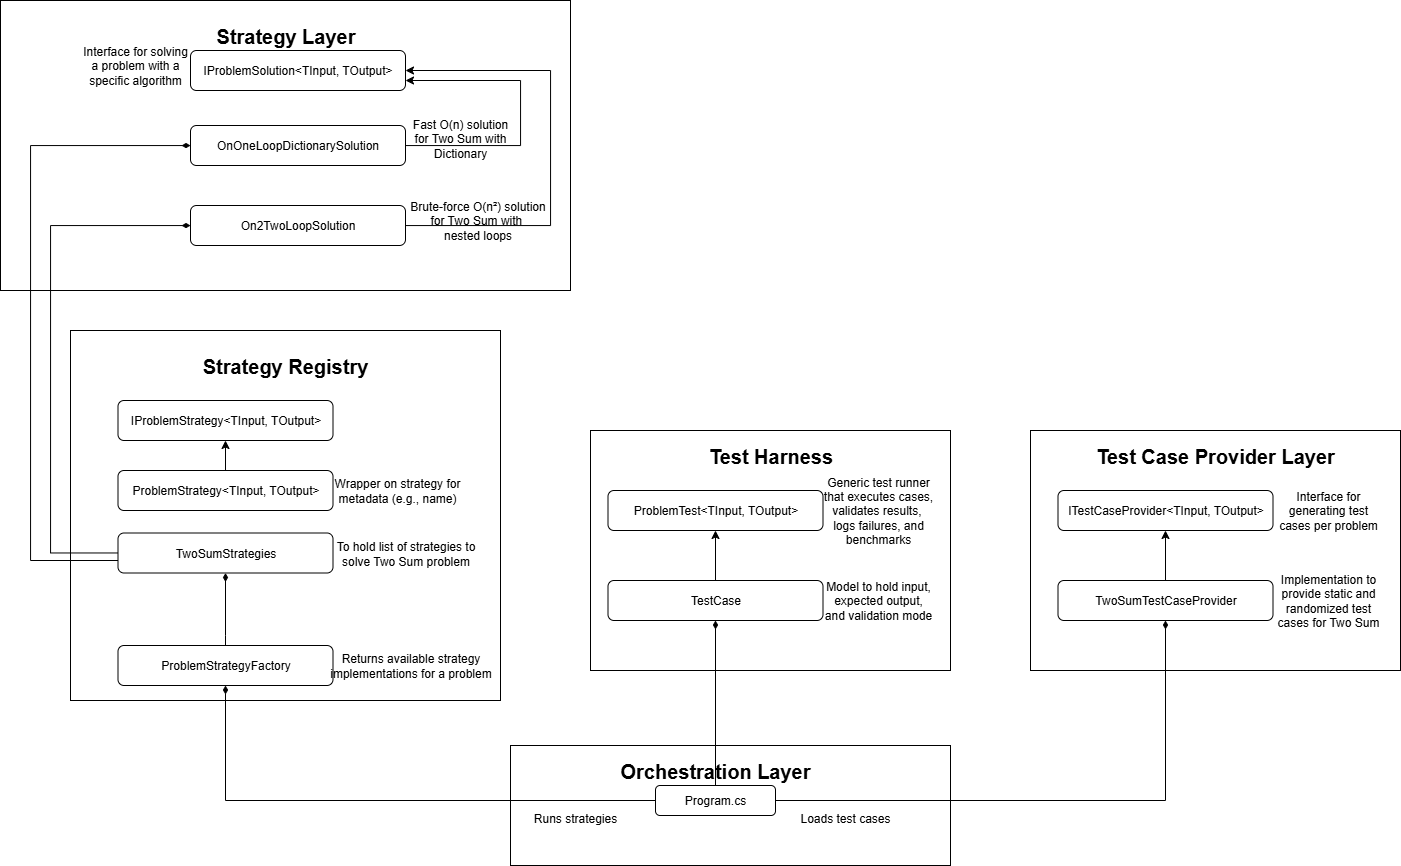

The diagram above was exported from draw.io. Its source (the exported page's mxGraphModel, read from the mxfile embedded in the PNG):
<mxGraphModel dx="3531" dy="2148" grid="1" gridSize="10" guides="1" tooltips="1" connect="1" arrows="1" fold="1" page="1" pageScale="1" pageWidth="1100" pageHeight="850" math="0" shadow="0">
  <root>
    <mxCell id="0" />
    <mxCell id="1" parent="0" />
    <mxCell id="SoGpk_oBTaYuiK0jBRyO-1" value="" style="rounded=0;whiteSpace=wrap;html=1;fillColor=none;" parent="1" vertex="1">
      <mxGeometry x="390" y="145" width="440" height="120" as="geometry" />
    </mxCell>
    <mxCell id="SoGpk_oBTaYuiK0jBRyO-2" value="&lt;b&gt;&lt;font style=&quot;font-size: 20px;&quot;&gt;Orchestration Layer&lt;/font&gt;&lt;/b&gt;" style="text;html=1;align=center;verticalAlign=middle;whiteSpace=wrap;rounded=0;" parent="1" vertex="1">
      <mxGeometry x="480" y="155" width="230" height="30" as="geometry" />
    </mxCell>
    <mxCell id="SoGpk_oBTaYuiK0jBRyO-12" style="edgeStyle=orthogonalEdgeStyle;rounded=0;orthogonalLoop=1;jettySize=auto;html=1;endArrow=diamondThin;endFill=1;" parent="1" source="SoGpk_oBTaYuiK0jBRyO-3" target="SoGpk_oBTaYuiK0jBRyO-9" edge="1">
      <mxGeometry relative="1" as="geometry" />
    </mxCell>
    <mxCell id="SoGpk_oBTaYuiK0jBRyO-44" style="edgeStyle=orthogonalEdgeStyle;rounded=0;orthogonalLoop=1;jettySize=auto;html=1;endArrow=diamondThin;endFill=1;" parent="1" source="SoGpk_oBTaYuiK0jBRyO-3" target="SoGpk_oBTaYuiK0jBRyO-36" edge="1">
      <mxGeometry relative="1" as="geometry" />
    </mxCell>
    <mxCell id="SoGpk_oBTaYuiK0jBRyO-49" style="edgeStyle=orthogonalEdgeStyle;rounded=0;orthogonalLoop=1;jettySize=auto;html=1;endArrow=diamondThin;endFill=1;" parent="1" source="SoGpk_oBTaYuiK0jBRyO-3" target="SoGpk_oBTaYuiK0jBRyO-29" edge="1">
      <mxGeometry relative="1" as="geometry" />
    </mxCell>
    <mxCell id="SoGpk_oBTaYuiK0jBRyO-3" value="Program.cs" style="rounded=1;whiteSpace=wrap;html=1;fillColor=none;" parent="1" vertex="1">
      <mxGeometry x="535" y="185" width="120" height="30" as="geometry" />
    </mxCell>
    <mxCell id="SoGpk_oBTaYuiK0jBRyO-4" value="Loads test cases" style="text;html=1;align=center;verticalAlign=middle;whiteSpace=wrap;rounded=0;" parent="1" vertex="1">
      <mxGeometry x="670" y="212.5" width="110" height="10" as="geometry" />
    </mxCell>
    <mxCell id="SoGpk_oBTaYuiK0jBRyO-5" value="" style="rounded=0;whiteSpace=wrap;html=1;fillColor=none;" parent="1" vertex="1">
      <mxGeometry x="910" y="-170" width="370" height="240" as="geometry" />
    </mxCell>
    <mxCell id="SoGpk_oBTaYuiK0jBRyO-6" value="&lt;b&gt;&lt;font style=&quot;font-size: 20px;&quot;&gt;Test Case Provider Layer&lt;/font&gt;&lt;/b&gt;" style="text;html=1;align=center;verticalAlign=middle;whiteSpace=wrap;rounded=0;" parent="1" vertex="1">
      <mxGeometry x="955" y="-160" width="280" height="30" as="geometry" />
    </mxCell>
    <mxCell id="SoGpk_oBTaYuiK0jBRyO-7" value="ITestCaseProvider&amp;lt;TInput, TOutput&amp;gt;" style="rounded=1;whiteSpace=wrap;html=1;fillColor=none;" parent="1" vertex="1">
      <mxGeometry x="937.5" y="-110" width="215" height="40" as="geometry" />
    </mxCell>
    <mxCell id="SoGpk_oBTaYuiK0jBRyO-8" value="Interface for generating test cases per problem" style="text;html=1;align=center;verticalAlign=middle;whiteSpace=wrap;rounded=0;" parent="1" vertex="1">
      <mxGeometry x="1152.5" y="-115" width="110" height="50" as="geometry" />
    </mxCell>
    <mxCell id="SoGpk_oBTaYuiK0jBRyO-10" style="edgeStyle=orthogonalEdgeStyle;rounded=0;orthogonalLoop=1;jettySize=auto;html=1;entryX=0.5;entryY=1;entryDx=0;entryDy=0;" parent="1" source="SoGpk_oBTaYuiK0jBRyO-9" target="SoGpk_oBTaYuiK0jBRyO-7" edge="1">
      <mxGeometry relative="1" as="geometry" />
    </mxCell>
    <mxCell id="SoGpk_oBTaYuiK0jBRyO-9" value="TwoSumTestCaseProvider" style="rounded=1;whiteSpace=wrap;html=1;fillColor=none;" parent="1" vertex="1">
      <mxGeometry x="937.5" y="-20" width="215" height="40" as="geometry" />
    </mxCell>
    <mxCell id="SoGpk_oBTaYuiK0jBRyO-11" value="Implementation to provide&amp;nbsp;static and randomized test cases for Two Sum" style="text;html=1;align=center;verticalAlign=middle;whiteSpace=wrap;rounded=0;" parent="1" vertex="1">
      <mxGeometry x="1152.5" y="-25" width="110" height="50" as="geometry" />
    </mxCell>
    <mxCell id="SoGpk_oBTaYuiK0jBRyO-13" value="&lt;div&gt;Runs strategies&lt;/div&gt;" style="text;html=1;align=center;verticalAlign=middle;whiteSpace=wrap;rounded=0;" parent="1" vertex="1">
      <mxGeometry x="400" y="210" width="110" height="15" as="geometry" />
    </mxCell>
    <mxCell id="SoGpk_oBTaYuiK0jBRyO-14" value="" style="rounded=0;whiteSpace=wrap;html=1;fillColor=none;" parent="1" vertex="1">
      <mxGeometry x="-120" y="-600" width="570" height="290" as="geometry" />
    </mxCell>
    <mxCell id="SoGpk_oBTaYuiK0jBRyO-15" value="&lt;b&gt;&lt;font style=&quot;font-size: 20px;&quot;&gt;Strategy Layer&lt;/font&gt;&lt;/b&gt;" style="text;html=1;align=center;verticalAlign=middle;whiteSpace=wrap;rounded=0;" parent="1" vertex="1">
      <mxGeometry x="87.5" y="-580" width="155" height="30" as="geometry" />
    </mxCell>
    <mxCell id="SoGpk_oBTaYuiK0jBRyO-16" value="IProblemSolution&amp;lt;TInput, TOutput&amp;gt;" style="rounded=1;whiteSpace=wrap;html=1;fillColor=none;" parent="1" vertex="1">
      <mxGeometry x="70" y="-550" width="215" height="40" as="geometry" />
    </mxCell>
    <mxCell id="SoGpk_oBTaYuiK0jBRyO-17" value="Interface for solving a problem with a specific algorithm" style="text;html=1;align=center;verticalAlign=middle;whiteSpace=wrap;rounded=0;" parent="1" vertex="1">
      <mxGeometry x="-40" y="-560" width="110" height="50" as="geometry" />
    </mxCell>
    <mxCell id="SoGpk_oBTaYuiK0jBRyO-18" style="edgeStyle=orthogonalEdgeStyle;rounded=0;orthogonalLoop=1;jettySize=auto;html=1;" parent="1" source="SoGpk_oBTaYuiK0jBRyO-19" target="SoGpk_oBTaYuiK0jBRyO-16" edge="1">
      <mxGeometry relative="1" as="geometry">
        <Array as="points">
          <mxPoint x="400" y="-455" />
          <mxPoint x="400" y="-520" />
        </Array>
      </mxGeometry>
    </mxCell>
    <mxCell id="SoGpk_oBTaYuiK0jBRyO-19" value="OnOneLoopDictionarySolution" style="rounded=1;whiteSpace=wrap;html=1;fillColor=none;" parent="1" vertex="1">
      <mxGeometry x="70" y="-475" width="215" height="40" as="geometry" />
    </mxCell>
    <mxCell id="SoGpk_oBTaYuiK0jBRyO-20" value="Fast O(n) solution for Two Sum with Dictionary" style="text;html=1;align=center;verticalAlign=middle;whiteSpace=wrap;rounded=0;" parent="1" vertex="1">
      <mxGeometry x="285" y="-487.5" width="110" height="50" as="geometry" />
    </mxCell>
    <mxCell id="SoGpk_oBTaYuiK0jBRyO-23" style="edgeStyle=orthogonalEdgeStyle;rounded=0;orthogonalLoop=1;jettySize=auto;html=1;" parent="1" source="SoGpk_oBTaYuiK0jBRyO-21" target="SoGpk_oBTaYuiK0jBRyO-16" edge="1">
      <mxGeometry relative="1" as="geometry">
        <Array as="points">
          <mxPoint x="430" y="-375" />
          <mxPoint x="430" y="-530" />
        </Array>
      </mxGeometry>
    </mxCell>
    <mxCell id="SoGpk_oBTaYuiK0jBRyO-21" value="On2TwoLoopSolution" style="rounded=1;whiteSpace=wrap;html=1;fillColor=none;" parent="1" vertex="1">
      <mxGeometry x="70" y="-395" width="215" height="40" as="geometry" />
    </mxCell>
    <mxCell id="SoGpk_oBTaYuiK0jBRyO-22" value="Brute-force O(n²) solution for Two Sum with&amp;nbsp;&lt;div&gt;nested loops&lt;/div&gt;" style="text;html=1;align=center;verticalAlign=middle;whiteSpace=wrap;rounded=0;" parent="1" vertex="1">
      <mxGeometry x="285" y="-405" width="145" height="50" as="geometry" />
    </mxCell>
    <mxCell id="SoGpk_oBTaYuiK0jBRyO-24" value="" style="rounded=0;whiteSpace=wrap;html=1;fillColor=none;" parent="1" vertex="1">
      <mxGeometry x="470" y="-170" width="360" height="240" as="geometry" />
    </mxCell>
    <mxCell id="SoGpk_oBTaYuiK0jBRyO-25" value="&lt;b&gt;&lt;font style=&quot;font-size: 20px;&quot;&gt;Test Harness&lt;/font&gt;&lt;/b&gt;" style="text;html=1;align=center;verticalAlign=middle;whiteSpace=wrap;rounded=0;" parent="1" vertex="1">
      <mxGeometry x="572.5" y="-160" width="155" height="30" as="geometry" />
    </mxCell>
    <mxCell id="SoGpk_oBTaYuiK0jBRyO-26" value="ProblemTest&amp;lt;TInput, TOutput&amp;gt;" style="rounded=1;whiteSpace=wrap;html=1;fillColor=none;" parent="1" vertex="1">
      <mxGeometry x="487.5" y="-110" width="215" height="40" as="geometry" />
    </mxCell>
    <mxCell id="SoGpk_oBTaYuiK0jBRyO-27" value="Generic test runner that executes cases, validates results,&amp;nbsp;&lt;div&gt;logs failures, and benchmarks&lt;/div&gt;" style="text;html=1;align=center;verticalAlign=middle;whiteSpace=wrap;rounded=0;" parent="1" vertex="1">
      <mxGeometry x="693.75" y="-127.5" width="127.5" height="75" as="geometry" />
    </mxCell>
    <mxCell id="SoGpk_oBTaYuiK0jBRyO-28" style="edgeStyle=orthogonalEdgeStyle;rounded=0;orthogonalLoop=1;jettySize=auto;html=1;entryX=0.5;entryY=1;entryDx=0;entryDy=0;" parent="1" source="SoGpk_oBTaYuiK0jBRyO-29" target="SoGpk_oBTaYuiK0jBRyO-26" edge="1">
      <mxGeometry relative="1" as="geometry" />
    </mxCell>
    <mxCell id="SoGpk_oBTaYuiK0jBRyO-29" value="TestCase" style="rounded=1;whiteSpace=wrap;html=1;fillColor=none;" parent="1" vertex="1">
      <mxGeometry x="487.5" y="-20" width="215" height="40" as="geometry" />
    </mxCell>
    <mxCell id="SoGpk_oBTaYuiK0jBRyO-30" value="Model to hold input, expected output, and validation mode" style="text;html=1;align=center;verticalAlign=middle;whiteSpace=wrap;rounded=0;" parent="1" vertex="1">
      <mxGeometry x="702.5" y="-25" width="110" height="50" as="geometry" />
    </mxCell>
    <mxCell id="SoGpk_oBTaYuiK0jBRyO-31" value="" style="rounded=0;whiteSpace=wrap;html=1;fillColor=none;" parent="1" vertex="1">
      <mxGeometry x="-50" y="-270" width="430" height="370" as="geometry" />
    </mxCell>
    <mxCell id="SoGpk_oBTaYuiK0jBRyO-32" value="&lt;b&gt;&lt;font style=&quot;font-size: 20px;&quot;&gt;Strategy Registry&lt;/font&gt;&lt;/b&gt;" style="text;html=1;align=center;verticalAlign=middle;whiteSpace=wrap;rounded=0;" parent="1" vertex="1">
      <mxGeometry x="71.25" y="-250" width="187.5" height="30" as="geometry" />
    </mxCell>
    <mxCell id="SoGpk_oBTaYuiK0jBRyO-43" style="edgeStyle=orthogonalEdgeStyle;rounded=0;orthogonalLoop=1;jettySize=auto;html=1;" parent="1" source="SoGpk_oBTaYuiK0jBRyO-33" target="SoGpk_oBTaYuiK0jBRyO-42" edge="1">
      <mxGeometry relative="1" as="geometry" />
    </mxCell>
    <mxCell id="SoGpk_oBTaYuiK0jBRyO-33" value="ProblemStrategy&amp;lt;TInput, TOutput&amp;gt;" style="rounded=1;whiteSpace=wrap;html=1;fillColor=none;" parent="1" vertex="1">
      <mxGeometry x="-2.5" y="-130" width="215" height="40" as="geometry" />
    </mxCell>
    <mxCell id="SoGpk_oBTaYuiK0jBRyO-34" value="Wrapper on strategy for metadata (e.g., name)" style="text;html=1;align=center;verticalAlign=middle;whiteSpace=wrap;rounded=0;" parent="1" vertex="1">
      <mxGeometry x="212.5" y="-135" width="127.5" height="50" as="geometry" />
    </mxCell>
    <mxCell id="SoGpk_oBTaYuiK0jBRyO-41" style="edgeStyle=orthogonalEdgeStyle;rounded=0;orthogonalLoop=1;jettySize=auto;html=1;endArrow=diamondThin;endFill=1;" parent="1" source="SoGpk_oBTaYuiK0jBRyO-36" target="SoGpk_oBTaYuiK0jBRyO-39" edge="1">
      <mxGeometry relative="1" as="geometry">
        <Array as="points">
          <mxPoint x="105" y="35" />
        </Array>
      </mxGeometry>
    </mxCell>
    <mxCell id="SoGpk_oBTaYuiK0jBRyO-36" value="ProblemStrategyFactory" style="rounded=1;whiteSpace=wrap;html=1;fillColor=none;" parent="1" vertex="1">
      <mxGeometry x="-2.5" y="45" width="215" height="40" as="geometry" />
    </mxCell>
    <mxCell id="SoGpk_oBTaYuiK0jBRyO-37" value="Returns available strategy implementations for a problem" style="text;html=1;align=center;verticalAlign=middle;whiteSpace=wrap;rounded=0;" parent="1" vertex="1">
      <mxGeometry x="202.5" y="40" width="175" height="50" as="geometry" />
    </mxCell>
    <mxCell id="SoGpk_oBTaYuiK0jBRyO-47" style="edgeStyle=orthogonalEdgeStyle;rounded=0;orthogonalLoop=1;jettySize=auto;html=1;endArrow=diamondThin;endFill=1;" parent="1" source="SoGpk_oBTaYuiK0jBRyO-39" target="SoGpk_oBTaYuiK0jBRyO-21" edge="1">
      <mxGeometry relative="1" as="geometry">
        <Array as="points">
          <mxPoint x="-70" y="-47" />
          <mxPoint x="-70" y="-375" />
        </Array>
      </mxGeometry>
    </mxCell>
    <mxCell id="SoGpk_oBTaYuiK0jBRyO-48" style="edgeStyle=orthogonalEdgeStyle;rounded=0;orthogonalLoop=1;jettySize=auto;html=1;endArrow=diamondThin;endFill=1;" parent="1" source="SoGpk_oBTaYuiK0jBRyO-39" target="SoGpk_oBTaYuiK0jBRyO-19" edge="1">
      <mxGeometry relative="1" as="geometry">
        <Array as="points">
          <mxPoint x="-90" y="-40" />
          <mxPoint x="-90" y="-455" />
        </Array>
      </mxGeometry>
    </mxCell>
    <mxCell id="SoGpk_oBTaYuiK0jBRyO-39" value="TwoSumStrategies" style="rounded=1;whiteSpace=wrap;html=1;fillColor=none;" parent="1" vertex="1">
      <mxGeometry x="-2.5" y="-67.5" width="215" height="40" as="geometry" />
    </mxCell>
    <mxCell id="SoGpk_oBTaYuiK0jBRyO-40" value="To hold list of strategies to solve Two Sum problem" style="text;html=1;align=center;verticalAlign=middle;whiteSpace=wrap;rounded=0;" parent="1" vertex="1">
      <mxGeometry x="212.5" y="-72.5" width="145" height="50" as="geometry" />
    </mxCell>
    <mxCell id="SoGpk_oBTaYuiK0jBRyO-42" value="IProblemStrategy&amp;lt;TInput, TOutput&amp;gt;" style="rounded=1;whiteSpace=wrap;html=1;fillColor=none;" parent="1" vertex="1">
      <mxGeometry x="-2.5" y="-200" width="215" height="40" as="geometry" />
    </mxCell>
  </root>
</mxGraphModel>